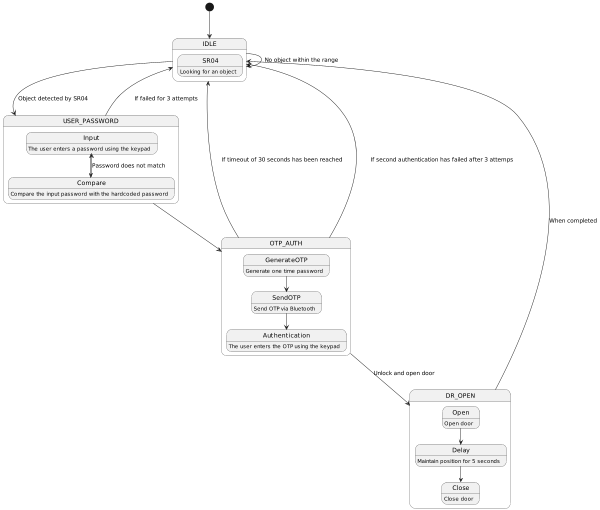

The diagram above was rendered by PlantUML. Its source (embedded in the PNG):
@startuml
scale 600 width

[*] --> IDLE
state IDLE {
  SR04: Looking for an object
}
IDLE --> IDLE : No object within the range
IDLE --> USER_PASSWORD: Object detected by SR04\t\t
state USER_PASSWORD{
  Input: The user enters a password using the keypad
  Input --> Compare
  Compare: Compare the input password with the hardcoded password
  Compare --> Input: Password does not match
}

USER_PASSWORD --> IDLE: \tIf failed for 3 attempts
USER_PASSWORD --> OTP_AUTH
state OTP_AUTH{
  GenerateOTP: Generate one time password
  GenerateOTP --> SendOTP
  SendOTP: Send OTP via Bluetooth
  SendOTP --> Authentication
  Authentication: The user enters the OTP using the keypad
}

OTP_AUTH --> IDLE: If timeout of 30 seconds has been reached
OTP_AUTH --> IDLE : \tIf second authentication has failed after 3 attemps
OTP_AUTH --> DR_OPEN: Unlock and open door
state DR_OPEN{
  Open: Open door
  Close: Close door
  Delay: Maintain position for 5 seconds
  Open --> Delay
  Delay --> Close
}
DR_OPEN --> IDLE: When completed
@enduml